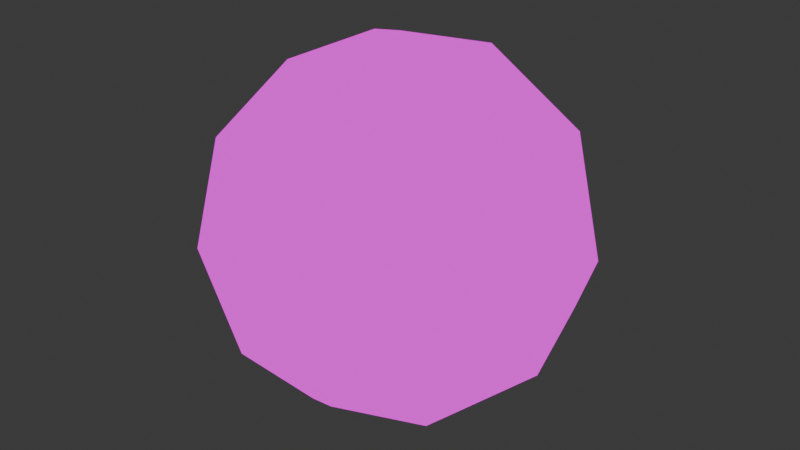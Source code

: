 # Source: sphere.blend  (saved by Blender 4.0.36; exported with 4.5.12 LTS)
import bpy
from mathutils import Matrix  # noqa: F401  (used for matrix-valued properties, if any)

bpy.ops.wm.read_factory_settings(use_empty=True)
scene = bpy.context.scene
scene.name = 'Scene'

# ---- collections
col_collection = bpy.data.collections.new('Collection'); scene.collection.children.link(col_collection)

# ---- images (referenced by path relative to the original .blend; pixels are not part of the script)
import os
ASSET_DIR = os.environ.get("B2B_ASSET_DIR", "")  # directory of the original .blend (textures are referenced by path, not embedded)
HERE = os.path.dirname(os.path.abspath(__file__))  # packed textures are extracted next to this script under _unpacked/

def load_image(name, relpath, width, height, colorspace="sRGB"):
    """Load a texture the original file referenced (path relative to the .blend, or extracted next to this script)."""
    p = next((c for c in (os.path.join(HERE, relpath), os.path.join(ASSET_DIR, relpath)) if relpath and os.path.exists(c)), "")
    if p:
        img = bpy.data.images.load(p, check_existing=True)
        img.name = name
    else:  # same state as the original file: an image datablock whose file is absent (Cycles renders it pink)
        img = bpy.data.images.new(name, width, height)
        img.source = "FILE"
        img.filepath = "//" + (relpath or name)
    img.colorspace_settings.name = colorspace
    return img
img_sphere = load_image('Sphere', 'Sphere.png', 1024, 1024, 'sRGB')

# ---- materials (node trees are filled in below, after node groups)
mat_material_001 = bpy.data.materials.new('Material.001')

# ---- node groups
ng_auto_smooth = bpy.data.node_groups.new('Auto Smooth', 'GeometryNodeTree')
_s = ng_auto_smooth.interface.new_socket(name='Geometry', in_out='OUTPUT', socket_type='NodeSocketGeometry')
_s = ng_auto_smooth.interface.new_socket(name='Geometry', in_out='INPUT', socket_type='NodeSocketGeometry')
_s = ng_auto_smooth.interface.new_socket(name='Angle', in_out='INPUT', socket_type='NodeSocketFloat')
_s.subtype = 'ANGLE'
_s.min_value = 0.0
_s.max_value = 3.142
ng_auto_smooth.is_modifier = True
_N = ng_auto_smooth.nodes; _L = ng_auto_smooth.links
n0 = _N.new('NodeGroupOutput'); n0.name = 'Group Output'; n0.location = (480, -100)
n1 = _N.new('NodeGroupInput'); n1.name = 'Group Input'; n1.location = (-420, -300)
n2 = _N.new('NodeGroupInput'); n2.name = 'Group Input.001'; n2.location = (-60, -100)
n3 = _N.new('GeometryNodeSetShadeSmooth'); n3.name = 'Set Shade Smooth'; n3.location = (120, -100)
n3.domain = 'EDGE'
n4 = _N.new('GeometryNodeSetShadeSmooth'); n4.name = 'Set Shade Smooth.001'; n4.location = (300, -100)
n5 = _N.new('GeometryNodeInputMeshEdgeAngle'); n5.name = 'Edge Angle'; n5.location = (-420, -220)
n6 = _N.new('GeometryNodeInputEdgeSmooth'); n6.name = 'Is Edge Smooth'; n6.location = (-60, -160)
n7 = _N.new('GeometryNodeInputShadeSmooth'); n7.name = 'Is Face Smooth'; n7.location = (-240, -340)
n8 = _N.new('FunctionNodeBooleanMath'); n8.name = 'Boolean Math'; n8.location = (-60, -220)
n9 = _N.new('FunctionNodeCompare'); n9.name = 'Compare'; n9.location = (-240, -180)
n9.operation = 'LESS_EQUAL'
_L.new(n5.outputs[0], n9.inputs[0])
_L.new(n4.outputs[0], n0.inputs[0])
_L.new(n1.outputs[1], n9.inputs[1])
_L.new(n9.outputs[0], n8.inputs[0])
_L.new(n7.outputs[0], n8.inputs[1])
_L.new(n2.outputs[0], n3.inputs[0])
_L.new(n6.outputs[0], n3.inputs[1])
_L.new(n3.outputs[0], n4.inputs[0])
_L.new(n8.outputs[0], n3.inputs[2])
n0.is_active_output = True

# ---- material node trees
mat_material_001.use_nodes = True; mat_material_001.node_tree.nodes.clear()
_N = mat_material_001.node_tree.nodes; _L = mat_material_001.node_tree.links
n0 = _N.new('ShaderNodeBsdfPrincipled'); n0.name = 'Principled BSDF'; n0.location = (10, 300)
n0.inputs[3].default_value = 1.45
n1 = _N.new('ShaderNodeOutputMaterial'); n1.name = 'Material Output'; n1.location = (300, 300)
n2 = _N.new('ShaderNodeTexImage'); n2.name = 'Image Texture'; n2.location = (-355, 233)
n2.image = img_sphere
_L.new(n2.outputs[0], n1.inputs[0])
n1.is_active_output = True

# ---- world
world_world = bpy.data.worlds.new('World'); scene.world = world_world
world_world.use_nodes = True; world_world.node_tree.nodes.clear()
_N = world_world.node_tree.nodes; _L = world_world.node_tree.links
n0 = _N.new('ShaderNodeOutputWorld'); n0.name = 'World Output'; n0.location = (300, 300)
n1 = _N.new('ShaderNodeBackground'); n1.name = 'Background'; n1.location = (10, 300)
n1.inputs[0].default_value = (0.05088, 0.05088, 0.05088, 1.0)
_L.new(n1.outputs[0], n0.inputs[0])
n0.is_active_output = True
world_world.color = (0.05088, 0.05088, 0.05088)
world_world.use_sun_shadow = False
world_world.sun_shadow_jitter_overblur = 0.0

# ---- lights
light_light = bpy.data.lights.new('Light', 'SUN')
light_light.transmission_factor = 0.0
light_light.angle = 0.1993
light_light.energy = 3.0
light_light.shadow_soft_size = 0.1
light_light.shadow_cascade_max_distance = 1000.0

# ---- meshes
me_icosphere = bpy.data.meshes.new('Icosphere')
me_icosphere.from_pydata([(0.0, 0.0, -1.0), (0.7236, -0.5257, -0.4472), (-0.2764, -0.8506, -0.4472), (-0.8944, 0.0, -0.4472), (-0.2764, 0.8506, -0.4472), (0.7236, 0.5257, -0.4472), (0.2764, -0.8506, 0.4472), (-0.7236, -0.5257, 0.4472), (-0.7236, 0.5257, 0.4472), (0.2764, 0.8506, 0.4472), (0.8944, 0.0, 0.4472), (0.0, 0.0, 1.0), (-0.1625, -0.5, -0.8507), (0.4253, -0.309, -0.8507), (0.2629, -0.809, -0.5257), (0.8506, 0.0, -0.5257), (0.4253, 0.309, -0.8507), (-0.5257, 0.0, -0.8507), (-0.6882, -0.5, -0.5257), (-0.1625, 0.5, -0.8507), (-0.6882, 0.5, -0.5257), (0.2629, 0.809, -0.5257), (0.9511, -0.309, 0.0), (0.9511, 0.309, 0.0), (0.0, -1.0, 0.0), (0.5878, -0.809, 0.0), (-0.9511, -0.309, 0.0), (-0.5878, -0.809, 0.0), (-0.5878, 0.809, 0.0), (-0.9511, 0.309, 0.0), (0.5878, 0.809, 0.0), (0.0, 1.0, 0.0), (0.6882, -0.5, 0.5257), (-0.2629, -0.809, 0.5257), (-0.8506, 0.0, 0.5257), (-0.2629, 0.809, 0.5257), (0.6882, 0.5, 0.5257), (0.1625, -0.5, 0.8507), (0.5257, 0.0, 0.8507), (-0.4253, -0.309, 0.8507), (-0.4253, 0.309, 0.8507), (0.1625, 0.5, 0.8507)], [], [(0, 13, 12), (1, 13, 15), (0, 12, 17), (0, 17, 19), (0, 19, 16), (1, 15, 22), (2, 14, 24), (3, 18, 26), (4, 20, 28), (5, 21, 30), (1, 22, 25), (2, 24, 27), (3, 26, 29), (4, 28, 31), (5, 30, 23), (6, 32, 37), (7, 33, 39), (8, 34, 40), (9, 35, 41), (10, 36, 38), (38, 41, 11), (38, 36, 41), (36, 9, 41), (41, 40, 11), (41, 35, 40), (35, 8, 40), (40, 39, 11), (40, 34, 39), (34, 7, 39), (39, 37, 11), (39, 33, 37), (33, 6, 37), (37, 38, 11), (37, 32, 38), (32, 10, 38), (23, 36, 10), (23, 30, 36), (30, 9, 36), (31, 35, 9), (31, 28, 35), (28, 8, 35), (29, 34, 8), (29, 26, 34), (26, 7, 34), (27, 33, 7), (27, 24, 33), (24, 6, 33), (25, 32, 6), (25, 22, 32), (22, 10, 32), (30, 31, 9), (30, 21, 31), (21, 4, 31), (28, 29, 8), (28, 20, 29), (20, 3, 29), (26, 27, 7), (26, 18, 27), (18, 2, 27), (24, 25, 6), (24, 14, 25), (14, 1, 25), (22, 23, 10), (22, 15, 23), (15, 5, 23), (16, 21, 5), (16, 19, 21), (19, 4, 21), (19, 20, 4), (19, 17, 20), (17, 3, 20), (17, 18, 3), (17, 12, 18), (12, 2, 18), (15, 16, 5), (15, 13, 16), (13, 0, 16), (12, 14, 2), (12, 13, 14), (13, 1, 14)])
me_icosphere.polygons.foreach_set('use_smooth', [True] * 80)
_uv = me_icosphere.uv_layers.new(name='UVMap')
_uv.uv.foreach_set('vector', [0.1818, 0.0, 0.2273, 0.07873, 0.1364, 0.07873, 0.2727, 0.1575, 0.3182, 0.07873, 0.3636, 0.1575, 0.9091, 0.0, 0.9545, 0.07873, 0.8636, 0.07873, 0.7273, 0.0, 0.7727, 0.07873, 0.6818, 0.07873, 0.5455, 0.0, 0.5909, 0.07873, 0.5, 0.07873, 0.2727, 0.1575, 0.3636, 0.1575, 0.3182, 0.2362, 0.09091, 0.1575, 0.1818, 0.1575, 0.1364, 0.2362, 0.8182, 0.1575, 0.9091, 0.1575, 0.8636, 0.2362, 0.6364, 0.1575, 0.7273, 0.1575, 0.6818, 0.2362, 0.4545, 0.1575, 0.5455, 0.1575, 0.5, 0.2362, 0.2727, 0.1575, 0.3182, 0.2362, 0.2273, 0.2362, 0.09091, 0.1575, 0.1364, 0.2362, 0.04546, 0.2362, 0.8182, 0.1575, 0.8636, 0.2362, 0.7727, 0.2362, 0.6364, 0.1575, 0.6818, 0.2362, 0.5909, 0.2362, 0.4545, 0.1575, 0.5, 0.2362, 0.4091, 0.2362, 0.1818, 0.3149, 0.2727, 0.3149, 0.2273, 0.3937, 0.0, 0.3149, 0.09091, 0.3149, 0.04546, 0.3937, 0.7273, 0.3149, 0.8182, 0.3149, 0.7727, 0.3937, 0.5455, 0.3149, 0.6364, 0.3149, 0.5909, 0.3937, 0.3636, 0.3149, 0.4545, 0.3149, 0.4091, 0.3937, 0.4091, 0.3937, 0.5, 0.3937, 0.4545, 0.4724, 0.4091, 0.3937, 0.4545, 0.3149, 0.5, 0.3937, 0.4545, 0.3149, 0.5455, 0.3149, 0.5, 0.3937, 0.5909, 0.3937, 0.6818, 0.3937, 0.6364, 0.4724, 0.5909, 0.3937, 0.6364, 0.3149, 0.6818, 0.3937, 0.6364, 0.3149, 0.7273, 0.3149, 0.6818, 0.3937, 0.7727, 0.3937, 0.8636, 0.3937, 0.8182, 0.4724, 0.7727, 0.3937, 0.8182, 0.3149, 0.8636, 0.3937, 0.8182, 0.3149, 0.9091, 0.3149, 0.8636, 0.3937, 0.04546, 0.3937, 0.1364, 0.3937, 0.09091, 0.4724, 0.04546, 0.3937, 0.09091, 0.3149, 0.1364, 0.3937, 0.09091, 0.3149, 0.1818, 0.3149, 0.1364, 0.3937, 0.2273, 0.3937, 0.3182, 0.3937, 0.2727, 0.4724, 0.2273, 0.3937, 0.2727, 0.3149, 0.3182, 0.3937, 0.2727, 0.3149, 0.3636, 0.3149, 0.3182, 0.3937, 0.4091, 0.2362, 0.4545, 0.3149, 0.3636, 0.3149, 0.4091, 0.2362, 0.5, 0.2362, 0.4545, 0.3149, 0.5, 0.2362, 0.5455, 0.3149, 0.4545, 0.3149, 0.5909, 0.2362, 0.6364, 0.3149, 0.5455, 0.3149, 0.5909, 0.2362, 0.6818, 0.2362, 0.6364, 0.3149, 0.6818, 0.2362, 0.7273, 0.3149, 0.6364, 0.3149, 0.7727, 0.2362, 0.8182, 0.3149, 0.7273, 0.3149, 0.7727, 0.2362, 0.8636, 0.2362, 0.8182, 0.3149, 0.8636, 0.2362, 0.9091, 0.3149, 0.8182, 0.3149, 0.04546, 0.2362, 0.09091, 0.3149, 0.0, 0.3149, 0.04546, 0.2362, 0.1364, 0.2362, 0.09091, 0.3149, 0.1364, 0.2362, 0.1818, 0.3149, 0.09091, 0.3149, 0.2273, 0.2362, 0.2727, 0.3149, 0.1818, 0.3149, 0.2273, 0.2362, 0.3182, 0.2362, 0.2727, 0.3149, 0.3182, 0.2362, 0.3636, 0.3149, 0.2727, 0.3149, 0.5, 0.2362, 0.5909, 0.2362, 0.5455, 0.3149, 0.5, 0.2362, 0.5455, 0.1575, 0.5909, 0.2362, 0.5455, 0.1575, 0.6364, 0.1575, 0.5909, 0.2362, 0.6818, 0.2362, 0.7727, 0.2362, 0.7273, 0.3149, 0.6818, 0.2362, 0.7273, 0.1575, 0.7727, 0.2362, 0.7273, 0.1575, 0.8182, 0.1575, 0.7727, 0.2362, 0.8636, 0.2362, 0.9545, 0.2362, 0.9091, 0.3149, 0.8636, 0.2362, 0.9091, 0.1575, 0.9545, 0.2362, 0.9091, 0.1575, 1.0, 0.1575, 0.9545, 0.2362, 0.1364, 0.2362, 0.2273, 0.2362, 0.1818, 0.3149, 0.1364, 0.2362, 0.1818, 0.1575, 0.2273, 0.2362, 0.1818, 0.1575, 0.2727, 0.1575, 0.2273, 0.2362, 0.3182, 0.2362, 0.4091, 0.2362, 0.3636, 0.3149, 0.3182, 0.2362, 0.3636, 0.1575, 0.4091, 0.2362, 0.3636, 0.1575, 0.4545, 0.1575, 0.4091, 0.2362, 0.5, 0.07873, 0.5455, 0.1575, 0.4545, 0.1575, 0.5, 0.07873, 0.5909, 0.07873, 0.5455, 0.1575, 0.5909, 0.07873, 0.6364, 0.1575, 0.5455, 0.1575, 0.6818, 0.07873, 0.7273, 0.1575, 0.6364, 0.1575, 0.6818, 0.07873, 0.7727, 0.07873, 0.7273, 0.1575, 0.7727, 0.07873, 0.8182, 0.1575, 0.7273, 0.1575, 0.8636, 0.07873, 0.9091, 0.1575, 0.8182, 0.1575, 0.8636, 0.07873, 0.9545, 0.07873, 0.9091, 0.1575, 0.9545, 0.07873, 1.0, 0.1575, 0.9091, 0.1575, 0.3636, 0.1575, 0.4091, 0.07873, 0.4545, 0.1575, 0.3636, 0.1575, 0.3182, 0.07873, 0.4091, 0.07873, 0.3182, 0.07873, 0.3636, 0.0, 0.4091, 0.07873, 0.1364, 0.07873, 0.1818, 0.1575, 0.09091, 0.1575, 0.1364, 0.07873, 0.2273, 0.07873, 0.1818, 0.1575, 0.2273, 0.07873, 0.2727, 0.1575, 0.1818, 0.1575])
me_icosphere.materials.append(mat_material_001)
me_icosphere.update()

# ---- objects
ob_light = bpy.data.objects.new('Light', light_light)
ob_icosphere = bpy.data.objects.new('Icosphere', me_icosphere)

# ---- transforms, parenting, visibility, modifiers, constraints
ob_light.location = (4.076, 1.005, 5.904)
ob_light.lock_rotations_4d = False
ob_light.empty_display_type = 'ARROWS'
ob_light.color = (0.0, 0.0, 0.0, 0.0)
ob_light.lineart.crease_threshold = 0.0
ob_icosphere.location = (0.0, 0.0, 0.0)
_m = ob_icosphere.modifiers.new('Auto Smooth', 'NODES')
_m.node_group = ng_auto_smooth
_gi = [s.identifier for s in ng_auto_smooth.interface.items_tree if s.item_type == 'SOCKET' and s.in_out == 'INPUT']
_m[_gi[1]] = 0.5236  # Angle

# ---- collection membership
col_collection.objects.link(ob_light)
col_collection.objects.link(ob_icosphere)

# ---- scene / render settings (as saved in the file)
scene.frame_start = 1; scene.frame_end = 250; scene.frame_set(1)
scene.render.engine = 'CYCLES'
scene.cycles.sampling_pattern = 'TABULATED_SOBOL'
scene.cycles.bake_type = 'DIFFUSE'
bpy.context.view_layer.update()

# ---- added for rendering (the .blend has no active camera): camera
cam_auto = bpy.data.cameras.new('AutoCamera')
cam_auto.lens = 50.0
cam_auto.sensor_width = 36.0
cam_auto.clip_end = 1000.0
ob_auto_camera = bpy.data.objects.new('AutoCamera', cam_auto)
scene.collection.objects.link(ob_auto_camera)
ob_auto_camera.location = (3.15365, -3.78438, 2.52292)
ob_auto_camera.rotation_euler = (1.09748, -7.21219e-08, 0.694738)
scene.camera = ob_auto_camera
bpy.context.view_layer.update()
